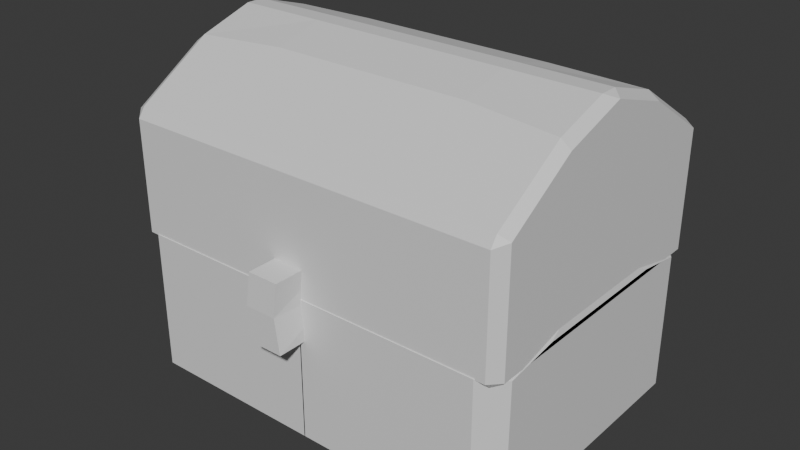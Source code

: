 # Source: Chest_box_object_.blend  (saved by Blender 4.5.88; exported with 4.5.12 LTS)
import bpy
from mathutils import Matrix  # noqa: F401  (used for matrix-valued properties, if any)

bpy.ops.wm.read_factory_settings(use_empty=True)
scene = bpy.context.scene
scene.name = 'Scene'

# ---- collections
col_collection = bpy.data.collections.new('Collection'); scene.collection.children.link(col_collection)

# ---- materials (node trees are filled in below, after node groups)
mat_material = bpy.data.materials.new('Material')
mat_material.alpha_threshold = 0.0
mat_material.roughness = 0.5
mat_material.line_color = (0.0, 0.0, 0.0, 1.0)

# ---- material node trees
mat_material.use_nodes = True; mat_material.node_tree.nodes.clear()
_N = mat_material.node_tree.nodes; _L = mat_material.node_tree.links
n0 = _N.new('ShaderNodeOutputMaterial'); n0.name = 'Material Output'; n0.location = (200, 100)
n1 = _N.new('ShaderNodeBsdfPrincipled'); n1.name = 'Principled BSDF'; n1.location = (-200, 100)
n1.inputs[3].default_value = 1.45
_L.new(n1.outputs[0], n0.inputs[0])
n0.is_active_output = True

# ---- world
world_world = bpy.data.worlds.new('World'); scene.world = world_world
world_world.use_nodes = True; world_world.node_tree.nodes.clear()
_N = world_world.node_tree.nodes; _L = world_world.node_tree.links
n0 = _N.new('ShaderNodeOutputWorld'); n0.name = 'World Output'; n0.location = (200, 100)
n1 = _N.new('ShaderNodeBackground'); n1.name = 'Background'; n1.location = (-200, 100)
n1.inputs[0].default_value = (0.05088, 0.05088, 0.05088, 1.0)
_L.new(n1.outputs[0], n0.inputs[0])
n0.is_active_output = True
world_world.color = (0.05088, 0.05088, 0.05088)
world_world.sun_shadow_jitter_overblur = 0.0

# ---- meshes
me_cube = bpy.data.meshes.new('Cube')
me_cube.from_pydata([(-1.0, -0.6903, -1.228), (-0.002575, -0.6903, -1.228), (-1.0, -0.6903, 0.2361), (-0.002575, -0.6903, 0.2361), (-0.002575, -0.6903, -0.4959), (-1.0, -0.6903, -0.4959), (-0.5013, -0.6903, -1.228), (-0.5013, -0.6903, 0.2361), (-0.5013, -0.6903, -0.4959), (-1.0, 0.0, -1.228), (-0.002575, 0.0, -1.228), (-1.0, 0.0, 0.2361), (-1.0, 0.0, -0.4959), (-0.5013, 0.0, -1.228), (-1.0, -0.2916, -1.228), (-0.002575, -0.08743, -1.228), (-0.5013, -0.08743, -1.228), (-1.0, -0.2916, 0.2361), (-1.0, -0.2916, -0.4959), (-1.008, -0.584, 0.186), (0.0, -0.584, 0.186), (-0.5036, -0.584, 0.186), (-1.008, 0.0, 0.186), (-1.008, -0.1809, 0.186), (-0.9376, -0.6479, 0.114), (-0.9376, 0.0, 0.114), (-0.9376, -0.2909, 0.114)], [], [(16, 15, 1, 6), (8, 7, 2, 5), (6, 8, 5, 0), (1, 4, 8, 6), (4, 3, 7, 8), (14, 16, 6, 0), (14, 18, 12, 9), (18, 17, 11, 12), (5, 2, 17, 18), (0, 5, 18, 14), (9, 13, 16, 14), (13, 10, 15, 16), (17, 2, 19, 23), (2, 7, 21, 19), (7, 3, 20, 21), (11, 17, 23, 22), (2, 17, 26, 24), (17, 11, 25, 26)])
_uv = me_cube.uv_layers.new(name='UVMap')
_uv.uv.foreach_set('vector', [0.1873, 0.7087, 0.2497, 0.7087, 0.2497, 0.75, 0.1873, 0.75, 0.453, 0.9377, 0.531, 0.9377, 0.531, 1.0, 0.453, 1.0, 0.375, 0.9377, 0.453, 0.9377, 0.453, 1.0, 0.375, 1.0, 0.375, 0.8753, 0.453, 0.8753, 0.453, 0.9377, 0.375, 0.9377, 0.453, 0.8753, 0.531, 0.8753, 0.531, 0.9377, 0.453, 0.9377, 0.125, 0.7123, 0.1873, 0.7087, 0.1873, 0.75, 0.125, 0.75, 0.375, 0.03774, 0.453, 0.03774, 0.453, 0.06386, 0.375, 0.06386, 0.453, 0.03774, 0.531, 0.03774, 0.531, 0.06386, 0.453, 0.06386, 0.453, 0.0, 0.531, 0.0, 0.531, 0.03774, 0.453, 0.03774, 0.375, 0.0, 0.453, 0.0, 0.453, 0.03774, 0.375, 0.03774, 0.125, 0.6861, 0.1873, 0.6861, 0.1873, 0.7087, 0.125, 0.7123, 0.1873, 0.6861, 0.2497, 0.6861, 0.2497, 0.7087, 0.1873, 0.7087, 0.531, 0.03774, 0.531, 0.0, 0.531, 0.0, 0.531, 0.03774, 0.531, 1.0, 0.531, 0.9377, 0.531, 0.9377, 0.531, 1.0, 0.531, 0.9377, 0.531, 0.8753, 0.531, 0.8753, 0.531, 0.9377, 0.531, 0.06386, 0.531, 0.03774, 0.531, 0.03774, 0.531, 0.06386, 0.531, 0.0, 0.531, 0.03774, 0.531, 0.03774, 0.531, 0.0, 0.531, 0.03774, 0.531, 0.06386, 0.531, 0.06386, 0.531, 0.03774])
me_cube.materials.append(mat_material)
me_cube.use_mirror_vertex_groups = False
me_cube.update()
me_cube_001 = bpy.data.meshes.new('Cube.001')
me_cube_001.from_pydata([(-1.0, -0.6903, 1.119), (0.0, -0.6903, 1.119), (-1.0, -0.6903, 0.2361), (0.0, -0.6903, 0.2361), (-0.5013, -0.6903, 1.119), (-0.5063, -0.6903, 0.2361), (-1.0, 0.0, 1.119), (-1.0, 0.0, 0.2361), (-1.0, -0.2916, 1.119), (-1.0, -0.2916, 0.2361), (-0.5013, -0.6903, 1.341), (-1.0, -0.6903, 1.341), (0.0, -0.271, 1.844), (0.0, -0.6903, 1.341), (-0.5013, -0.271, 1.844), (-1.0, -0.3076, 1.8), (-1.0, 0.0, 1.987), (-0.5013, 0.0, 1.987), (0.0, 0.0, 1.987), (-0.8048, -0.5696, 0.1889), (0.0, -0.5696, 0.1889), (-0.634, -0.5696, 0.1889), (-0.8048, 0.0, 0.1889), (-0.8048, -0.4316, 0.1889), (-0.8059, -0.5984, 0.1389), (0.0, -0.5984, 0.1389), (-0.6333, -0.5984, 0.1389), (-0.8059, 0.0, 0.1389), (-0.8059, -0.4604, 0.1389)], [], [(4, 1, 13, 10), (5, 4, 0, 2), (3, 1, 4, 5), (0, 4, 10, 11), (9, 8, 6, 7), (2, 0, 8, 9), (8, 0, 11, 15), (14, 15, 11, 10), (12, 14, 10, 13), (18, 17, 14, 12), (17, 16, 15, 14), (6, 8, 15, 16), (3, 5, 21, 20), (5, 2, 19, 21), (2, 9, 23, 19), (9, 7, 22, 23), (19, 23, 28, 24), (20, 21, 26, 25), (23, 22, 27, 28), (21, 19, 24, 26)])
_uv = me_cube_001.uv_layers.new(name='UVMap')
_uv.uv.foreach_set('vector', [0.625, 0.9377, 0.625, 0.8753, 0.625, 0.8753, 0.625, 0.9377, 0.531, 0.9383, 0.625, 0.9377, 0.625, 1.0, 0.531, 1.0, 0.531, 0.8753, 0.625, 0.8753, 0.625, 0.9377, 0.531, 0.9383, 0.625, 1.0, 0.625, 0.9377, 0.625, 0.9377, 0.625, 1.0, 0.531, 0.03774, 0.625, 0.03774, 0.625, 0.06386, 0.531, 0.06386, 0.531, 0.0, 0.625, 0.0, 0.625, 0.03774, 0.531, 0.03774, 0.625, 0.03774, 0.625, 0.0, 0.625, 0.0, 0.625, 0.02624, 0.8127, 0.7213, 0.875, 0.7246, 0.875, 0.7593, 0.8127, 0.7593, 0.7503, 0.7213, 0.8127, 0.7213, 0.8127, 0.7593, 0.7503, 0.7593, 0.7503, 0.6861, 0.8127, 0.6861, 0.8127, 0.7213, 0.7503, 0.7213, 0.8127, 0.6861, 0.875, 0.6861, 0.875, 0.7246, 0.8127, 0.7213, 0.625, 0.06386, 0.625, 0.03774, 0.625, 0.02624, 0.625, 0.06386, 0.531, 0.8753, 0.531, 0.9383, 0.531, 0.9383, 0.531, 0.8753, 0.531, 0.9383, 0.531, 1.0, 0.531, 1.0, 0.531, 0.9383, 0.531, 0.0, 0.531, 0.03774, 0.531, 0.03774, 0.531, 0.0, 0.531, 0.03774, 0.531, 0.06386, 0.531, 0.06386, 0.531, 0.03774, 0.531, 0.0, 0.531, 0.03774, 0.531, 0.03774, 0.531, 0.0, 0.531, 0.8753, 0.531, 0.9383, 0.531, 0.9377, 0.531, 0.8753, 0.531, 0.03774, 0.531, 0.06386, 0.531, 0.06386, 0.531, 0.03774, 0.531, 0.9383, 0.531, 1.0, 0.531, 1.0, 0.531, 0.9377])
me_cube_001.materials.append(mat_material)
me_cube_001.use_mirror_vertex_groups = False
me_cube_001.update()
me_cube_004 = bpy.data.meshes.new('Cube.004')
me_cube_004.from_pydata([(-1.0, -1.0, -1.0), (-1.0, -1.0, 1.0), (-1.0, 1.0, -1.0), (-1.0, 1.0, 1.0), (1.0, -1.0, -1.0), (1.0, -1.0, 1.0), (1.0, 1.0, -1.0), (1.0, 1.0, 1.0), (-1.0, -1.0, 0.0), (-0.7665, 1.037, -0.03799), (1.233, 1.037, -0.03799), (1.0, -1.0, 0.0)], [], [(8, 1, 3, 9), (9, 3, 7, 10), (10, 7, 5, 11), (11, 5, 1, 8), (2, 6, 4, 0), (7, 3, 1, 5), (4, 11, 8, 0), (6, 10, 11, 4), (2, 9, 10, 6), (0, 8, 9, 2)])
_uv = me_cube_004.uv_layers.new(name='UVMap')
_uv.uv.foreach_set('vector', [0.5, 0.0, 0.625, 0.0, 0.625, 0.25, 0.5, 0.25, 0.5, 0.25, 0.625, 0.25, 0.625, 0.5, 0.5, 0.5, 0.5, 0.5, 0.625, 0.5, 0.625, 0.75, 0.5, 0.75, 0.5, 0.75, 0.625, 0.75, 0.625, 1.0, 0.5, 1.0, 0.125, 0.5, 0.375, 0.5, 0.375, 0.75, 0.125, 0.75, 0.625, 0.5, 0.875, 0.5, 0.875, 0.75, 0.625, 0.75, 0.375, 0.75, 0.5, 0.75, 0.5, 1.0, 0.375, 1.0, 0.375, 0.5, 0.5, 0.5, 0.5, 0.75, 0.375, 0.75, 0.375, 0.25, 0.5, 0.25, 0.5, 0.5, 0.375, 0.5, 0.375, 0.0, 0.5, 0.0, 0.5, 0.25, 0.375, 0.25])
me_cube_004.update()
arm_armature = bpy.data.armatures.new('Armature')  # bones are not reproduced

# ---- objects
ob_chest = bpy.data.objects.new('chest', me_cube)
ob_lid = bpy.data.objects.new('lid', me_cube_001)
ob_cube = bpy.data.objects.new('Cube', me_cube_004)
ob_armature = bpy.data.objects.new('Armature', arm_armature)

# ---- transforms, parenting, visibility, modifiers, constraints
ob_chest.location = (-0.538, -0.05098, 1.534)
ob_chest.scale = (-2.475, 2.62, 1.382)
ob_chest.lock_rotations_4d = False
ob_chest.empty_display_type = 'ARROWS'
ob_chest.lineart.crease_threshold = 0.0
_m = ob_chest.modifiers.new('Mirror', 'MIRROR')
_m.use_axis = (True, True, False)
_m.use_clip = True
_m = ob_chest.modifiers.new('Bevel', 'BEVEL')
ob_lid.location = (-0.538, -0.04098, 1.316)
ob_lid.scale = (-2.475, 2.62, 1.382)
ob_lid.lock_rotations_4d = False
ob_lid.empty_display_type = 'ARROWS'
ob_lid.lineart.crease_threshold = 0.0
_m = ob_lid.modifiers.new('Mirror', 'MIRROR')
_m.use_axis = (True, True, False)
_m.use_clip = True
_m = ob_lid.modifiers.new('Bevel', 'BEVEL')
ob_cube.location = (-0.6734, -1.757, 1.651)
ob_cube.scale = (-0.1943, -0.4543, -0.4243)
ob_armature.location = (-2.739, -4.849, 0.9102)

# ---- collection membership
col_collection.objects.link(ob_chest)
col_collection.objects.link(ob_lid)
col_collection.objects.link(ob_cube)
col_collection.objects.link(ob_armature)

# ---- scene / render settings (as saved in the file)
scene.frame_start = 1; scene.frame_end = 250; scene.frame_set(1)
scene.render.engine = 'BLENDER_EEVEE_NEXT'
bpy.context.view_layer.update()

# ---- added for rendering (the .blend has no active camera and no usable light): camera, sun
cam_auto = bpy.data.cameras.new('AutoCamera')
cam_auto.lens = 50.0
cam_auto.sensor_width = 36.0
cam_auto.clip_end = 1000.0
ob_auto_camera = bpy.data.objects.new('AutoCamera', cam_auto)
scene.collection.objects.link(ob_auto_camera)
ob_auto_camera.location = (6.53367, -8.71642, 7.59049)
ob_auto_camera.rotation_euler = (1.09748, -7.21219e-08, 0.694738)
scene.camera = ob_auto_camera
light_auto_sun = bpy.data.lights.new('AutoSun', 'SUN')
light_auto_sun.energy = 3.0
light_auto_sun.angle = 0.0523599
ob_auto_sun = bpy.data.objects.new('AutoSun', light_auto_sun)
scene.collection.objects.link(ob_auto_sun)
ob_auto_sun.rotation_euler = (0.872665, 0.174533, 0.523599)
bpy.context.view_layer.update()
